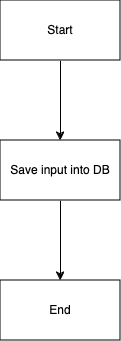

The diagram above was exported from draw.io. Its source (the exported page's mxGraphModel, read from the mxfile embedded in the PNG):
<mxGraphModel dx="1234" dy="1129" grid="1" gridSize="10" guides="1" tooltips="1" connect="1" arrows="1" fold="1" page="1" pageScale="1" pageWidth="850" pageHeight="1100" math="0" shadow="0">
  <root>
    <mxCell id="0" />
    <mxCell id="1" parent="0" />
    <mxCell id="8SHaBQG7St0qUrsznFA7-3" value="" style="edgeStyle=orthogonalEdgeStyle;rounded=0;orthogonalLoop=1;jettySize=auto;html=1;" edge="1" parent="1" source="8SHaBQG7St0qUrsznFA7-1" target="8SHaBQG7St0qUrsznFA7-2">
      <mxGeometry relative="1" as="geometry" />
    </mxCell>
    <mxCell id="8SHaBQG7St0qUrsznFA7-1" value="Start" style="rounded=0;whiteSpace=wrap;html=1;" vertex="1" parent="1">
      <mxGeometry x="365" y="80" width="120" height="60" as="geometry" />
    </mxCell>
    <mxCell id="8SHaBQG7St0qUrsznFA7-5" value="" style="edgeStyle=orthogonalEdgeStyle;rounded=0;orthogonalLoop=1;jettySize=auto;html=1;" edge="1" parent="1" source="8SHaBQG7St0qUrsznFA7-2" target="8SHaBQG7St0qUrsznFA7-4">
      <mxGeometry relative="1" as="geometry" />
    </mxCell>
    <mxCell id="8SHaBQG7St0qUrsznFA7-2" value="Save input into DB" style="rounded=0;whiteSpace=wrap;html=1;" vertex="1" parent="1">
      <mxGeometry x="365" y="220" width="120" height="60" as="geometry" />
    </mxCell>
    <mxCell id="8SHaBQG7St0qUrsznFA7-4" value="End" style="rounded=0;whiteSpace=wrap;html=1;" vertex="1" parent="1">
      <mxGeometry x="365" y="360" width="120" height="60" as="geometry" />
    </mxCell>
  </root>
</mxGraphModel>